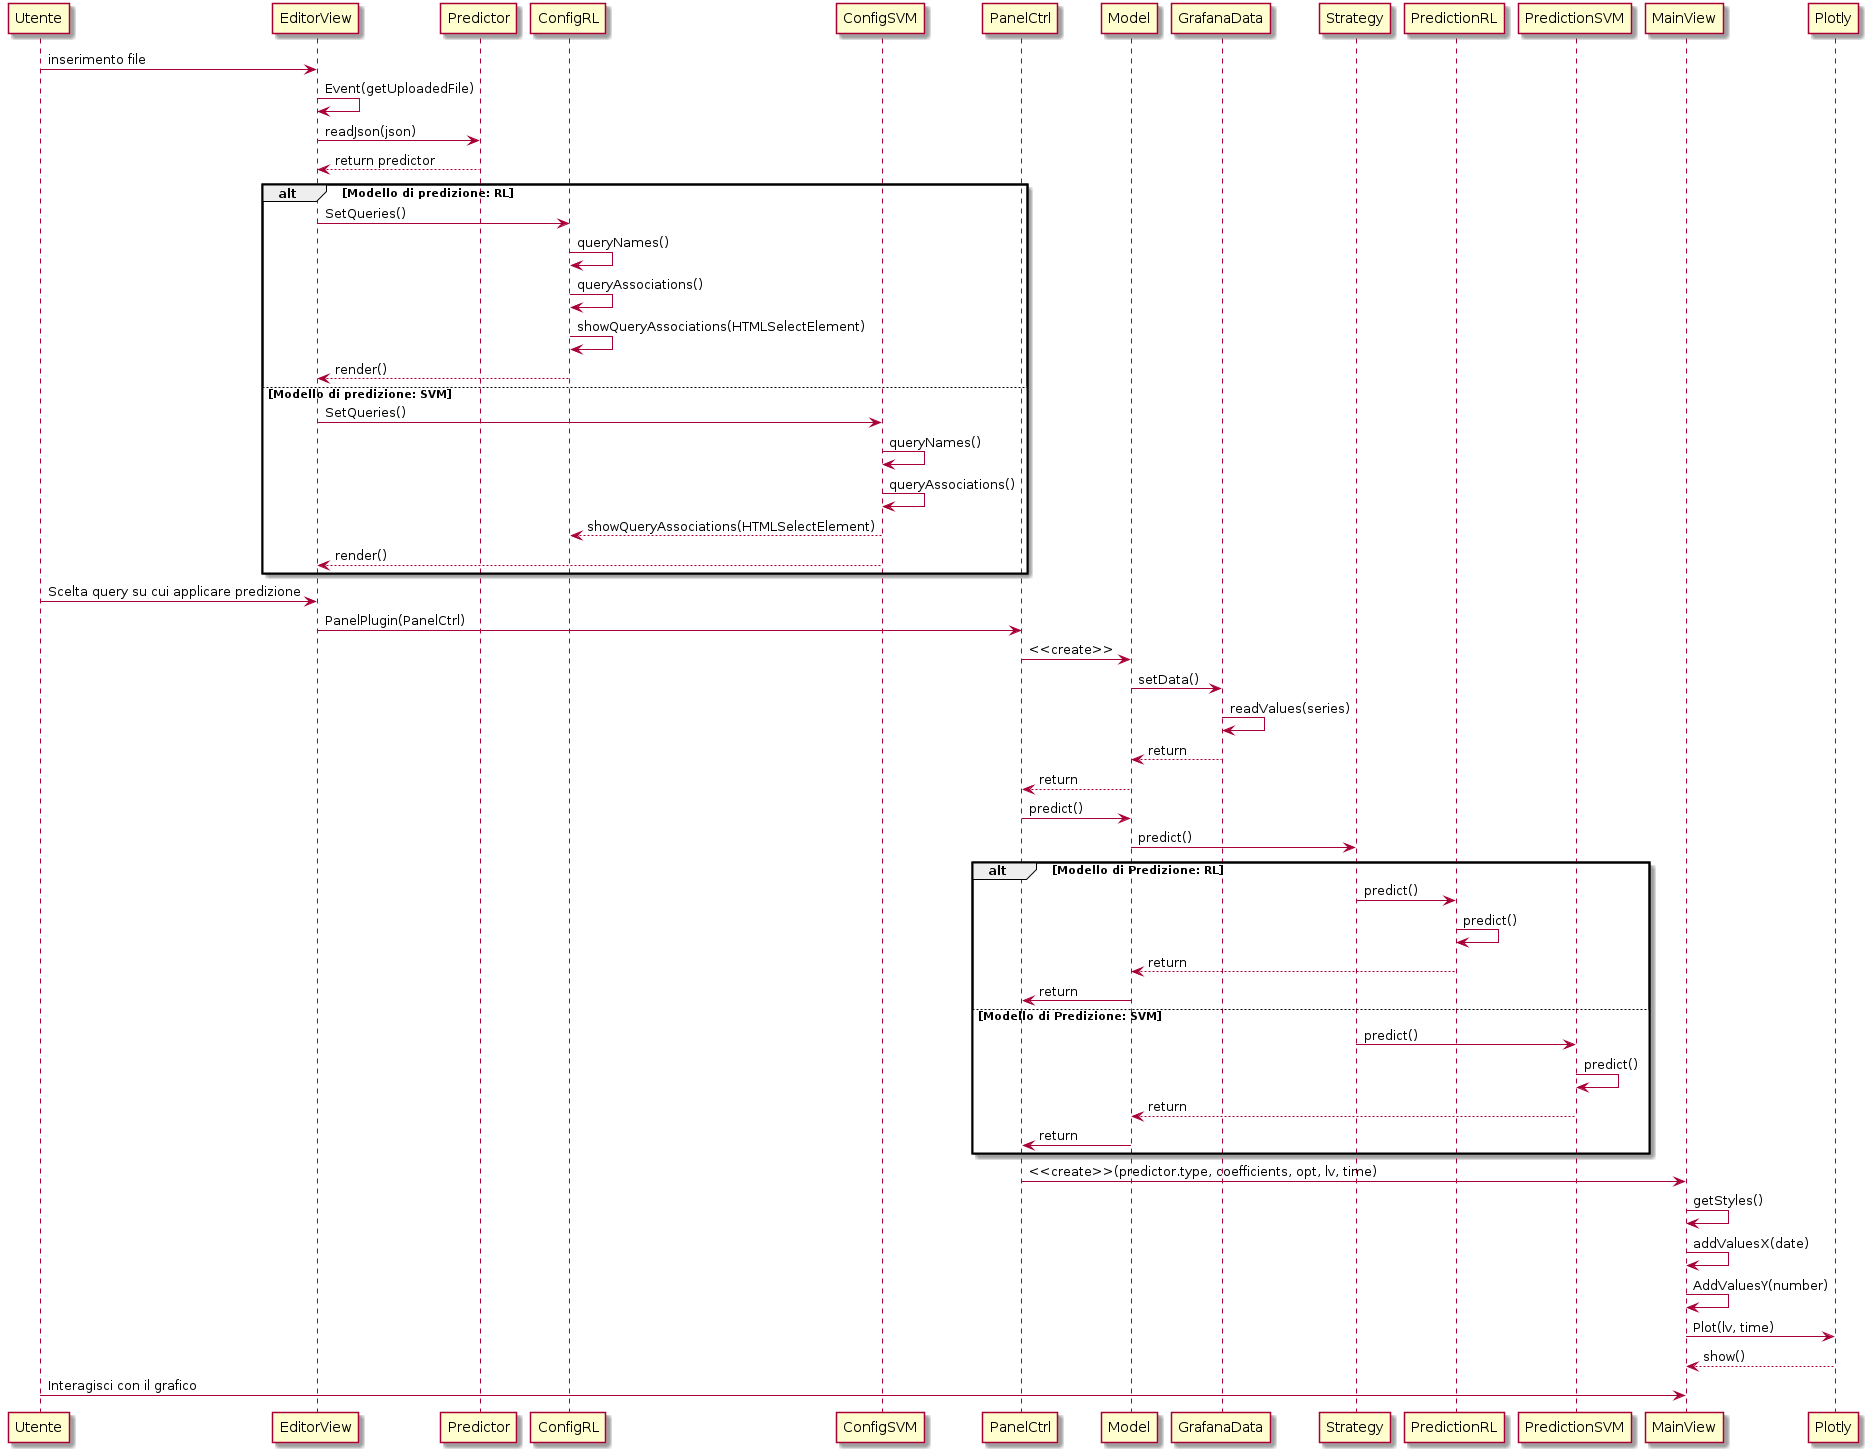

The diagram above was rendered by PlantUML. Its source (embedded in the PNG):
@startuml
Utente -> EditorView: inserimento file

EditorView -> EditorView: Event(getUploadedFile)

EditorView -> Predictor: readJson(json)

Predictor --> EditorView: return predictor

alt Modello di predizione: RL
EditorView -> ConfigRL: SetQueries()
ConfigRL -> ConfigRL: queryNames()
ConfigRL -> ConfigRL: queryAssociations()
ConfigRL -> ConfigRL: showQueryAssociations(HTMLSelectElement)
ConfigRL --> EditorView: render()

else Modello di predizione: SVM
EditorView -> ConfigSVM: SetQueries()
ConfigSVM -> ConfigSVM: queryNames()
ConfigSVM -> ConfigSVM: queryAssociations()
ConfigSVM --> ConfigRL: showQueryAssociations(HTMLSelectElement)
ConfigSVM --> EditorView: render()
end

Utente -> EditorView: Scelta query su cui applicare predizione
EditorView -> PanelCtrl: PanelPlugin(PanelCtrl)
PanelCtrl -> Model: <<create>>
Model -> GrafanaData: setData()
GrafanaData -> GrafanaData: readValues(series)
GrafanaData --> Model: return
Model --> PanelCtrl: return
PanelCtrl -> Model: predict()
Model -> Strategy: predict()
alt Modello di Predizione: RL
Strategy -> PredictionRL: predict()
PredictionRL -> PredictionRL: predict()
PredictionRL --> Model: return
Model -> PanelCtrl: return
else Modello di Predizione: SVM
Strategy -> PredictionSVM: predict()
PredictionSVM -> PredictionSVM: predict()
PredictionSVM --> Model: return
Model -> PanelCtrl: return
end

PanelCtrl -> MainView: <<create>>(predictor.type, coefficients, opt, lv, time)
MainView -> MainView: getStyles()
MainView -> MainView: addValuesX(date)
MainView -> MainView: AddValuesY(number)
MainView -> Plotly: Plot(lv, time)
Plotly --> MainView: show()

Utente -> MainView: Interagisci con il grafico



@enduml